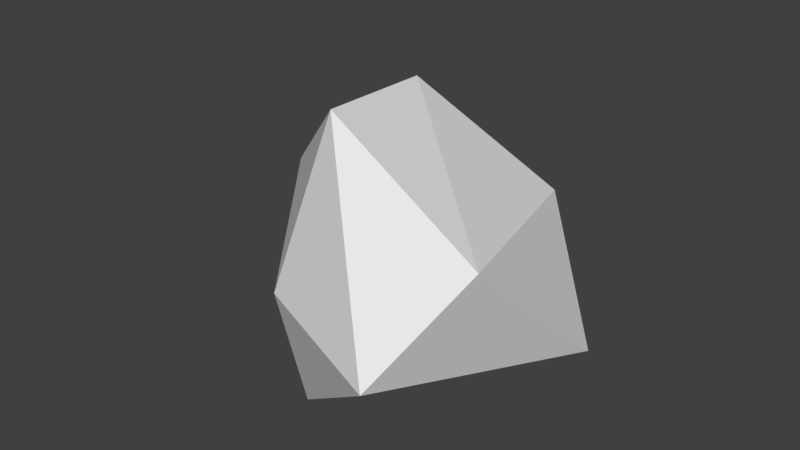 # Source: stone2.blend  (saved by Blender 2.79.0; exported with 4.5.12 LTS)
import bpy
from mathutils import Matrix  # noqa: F401  (used for matrix-valued properties, if any)

bpy.ops.wm.read_factory_settings(use_empty=True)
scene = bpy.context.scene
scene.name = 'Scene'

# ---- collections
col_collection_1 = bpy.data.collections.new('Collection 1'); scene.collection.children.link(col_collection_1)

# ---- materials (node trees are filled in below, after node groups)
mat_material_001 = bpy.data.materials.new('Material.001')
mat_material_001.alpha_threshold = 0.0
mat_material_001.use_transparent_shadow = False
mat_material_001.roughness = 0.5

# ---- material node trees

# ---- world
world_world = bpy.data.worlds.new('World'); scene.world = world_world
world_world.color = (0.05088, 0.05088, 0.05088)
world_world.use_sun_shadow = False
world_world.sun_shadow_jitter_overblur = 0.0
world_world.cycles.sampling_method = 'MANUAL'

# ---- meshes
me_icosphere = bpy.data.meshes.new('Icosphere')
me_icosphere.from_pydata([(0.1503, -0.5689, -1.264), (1.653, -1.297, -0.2696), (0.2029, -1.839, -1.006), (-1.289, -0.7042, -1.469), (-0.2172, 1.068, -0.8116), (1.124, 0.01637, -0.2616), (0.77, -1.404, 1.56), (-1.142, -1.655, 1.22), (-1.48, 0.01902, -0.45), (0.2791, 0.8591, 0.4517), (1.594, -0.8632, 0.9974), (-0.4197, -0.3485, 1.473), (0.4237, -1.666, -0.6841), (0.1503, -0.5689, -1.264), (1.331, -1.06, 0.1458)], [], [(1, 2, 12, 14), (1, 0, 5), (0, 2, 3), (0, 3, 4), (0, 4, 5), (1, 5, 10), (2, 1, 6), (3, 2, 7), (4, 3, 8), (5, 4, 9), (1, 10, 6), (2, 6, 7), (3, 7, 8), (4, 8, 9), (5, 9, 10), (6, 10, 11), (7, 6, 11), (8, 7, 11), (9, 8, 11), (10, 9, 11), (13, 14, 12), (0, 1, 14, 13), (2, 0, 13, 12)])
_uv = me_icosphere.uv_layers.new(name='UVMap')
_uv.uv.foreach_set('vector', [0.6722, 0.2368, 0.7285, 0.0, 0.7402, 0.06413, 0.7402, 0.2774, 0.1012, 0.0, 0.1538, 0.3047, 0.00123, 0.2121, 0.1538, 0.3047, 0.2812, 0.1613, 0.2812, 0.4992, 0.1538, 0.3047, 0.2812, 0.4992, 0.0, 0.5211, 0.1538, 0.3047, 0.0, 0.5211, 0.00123, 0.2121, 0.9693, 0.4569, 0.9353, 0.6949, 0.7952, 0.4836, 0.5922, 0.4569, 0.3718, 0.4569, 0.3711, 0.09622, 0.0004418, 0.6066, 0.2465, 0.5211, 0.2465, 0.9785, 0.5751, 0.7193, 0.7852, 0.4569, 0.7952, 0.6806, 0.9353, 0.6949, 0.9693, 1.0, 0.8154, 0.8789, 0.3718, 0.4569, 0.2812, 0.2547, 0.3711, 0.09622, 0.5922, 0.4569, 0.3711, 0.09622, 0.5966, 0.0, 0.0004418, 0.6066, 0.2465, 0.9785, 0.0, 0.8048, 0.5751, 0.7193, 0.7952, 0.6806, 0.5931, 0.8642, 0.9353, 0.6949, 0.8154, 0.8789, 0.7952, 0.4836, 0.2812, 0.6082, 0.296, 0.4569, 0.4752, 0.7174, 0.3614, 0.9383, 0.2812, 0.6082, 0.4752, 0.7174, 0.5751, 0.9201, 0.3614, 0.9383, 0.4752, 0.7174, 0.5931, 0.8642, 0.7952, 0.6806, 0.7952, 0.8902, 0.296, 0.4569, 0.5751, 0.5505, 0.4752, 0.7174, 0.1538, 0.3047, 0.09384, 0.06461, 0.2408, 0.1431, 0.6127, 0.0, 0.6722, 0.3325, 0.5966, 0.3325, 0.6127, 0.0, 0.2812, 0.1613, 0.1538, 0.3047, 0.1538, 0.3047, 0.2408, 0.1431])
me_icosphere.materials.append(mat_material_001)
me_icosphere.use_remesh_preserve_volume = False
me_icosphere.use_remesh_preserve_attributes = False
me_icosphere.use_mirror_vertex_groups = False
me_icosphere.update()

# ---- objects
ob_icosphere = bpy.data.objects.new('Icosphere', me_icosphere)

# ---- transforms, parenting, visibility, modifiers, constraints
ob_icosphere.location = (0.0, 0.0, 0.0)
ob_icosphere.rotation_euler = (1.522, -9.565e-08, 2.947)
ob_icosphere.lineart.crease_threshold = 0.0

# ---- collection membership
col_collection_1.objects.link(ob_icosphere)

# ---- scene / render settings (as saved in the file)
scene.frame_start = 1; scene.frame_end = 250; scene.frame_set(1)
scene.render.engine = 'BLENDER_EEVEE_NEXT'
scene.render.resolution_percentage = 50
scene.render.dither_intensity = 0.0
scene.cycles.use_denoising = False
scene.cycles.samples = 128
scene.cycles.sampling_pattern = 'TABULATED_SOBOL'
scene.cycles.use_adaptive_sampling = False
scene.cycles.use_light_tree = False
scene.cycles.blur_glossy = 0.0
scene.cycles.sample_clamp_indirect = 0.0
scene.view_settings.view_transform = 'Standard'
bpy.context.view_layer.update()

# ---- added for rendering (the .blend has no active camera and no usable light): camera, sun
cam_auto = bpy.data.cameras.new('AutoCamera')
cam_auto.lens = 50.0
cam_auto.sensor_width = 36.0
cam_auto.clip_end = 1000.0
ob_auto_camera = bpy.data.objects.new('AutoCamera', cam_auto)
scene.collection.objects.link(ob_auto_camera)
ob_auto_camera.location = (5.53164, -6.64496, 4.10054)
ob_auto_camera.rotation_euler = (1.09748, -7.21219e-08, 0.694738)
scene.camera = ob_auto_camera
light_auto_sun = bpy.data.lights.new('AutoSun', 'SUN')
light_auto_sun.energy = 3.0
light_auto_sun.angle = 0.0523599
ob_auto_sun = bpy.data.objects.new('AutoSun', light_auto_sun)
scene.collection.objects.link(ob_auto_sun)
ob_auto_sun.rotation_euler = (0.872665, 0.174533, 0.523599)
bpy.context.view_layer.update()

